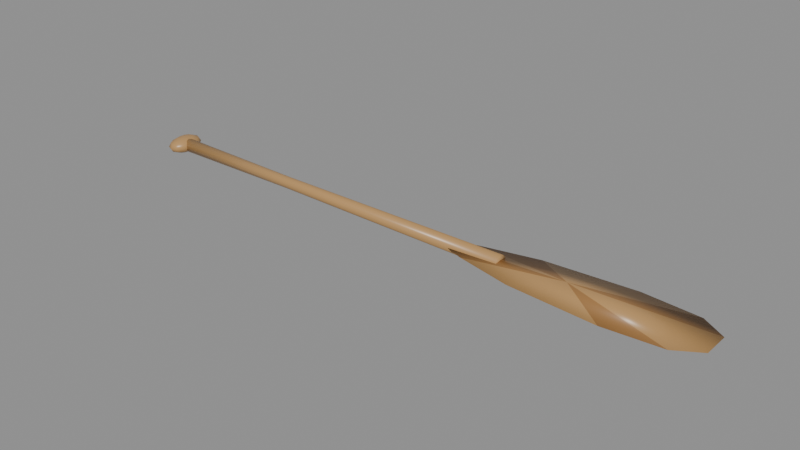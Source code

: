 # Source: canoe_paddle.blend  (saved by Blender 5.2.45; exported with 4.5.12 LTS)
import bpy
from mathutils import Matrix  # noqa: F401  (used for matrix-valued properties, if any)

bpy.ops.wm.read_factory_settings(use_empty=True)
scene = bpy.context.scene
scene.name = 'Scene'

# ---- materials (node trees are filled in below, after node groups)
mat_paddle_wood = bpy.data.materials.new('paddle wood')
mat_paddle_edge_grain = bpy.data.materials.new('paddle edge grain')

# ---- material node trees
mat_paddle_wood.use_nodes = True; mat_paddle_wood.node_tree.nodes.clear()
_N = mat_paddle_wood.node_tree.nodes; _L = mat_paddle_wood.node_tree.links
n0 = _N.new('ShaderNodeBsdfPrincipled'); n0.name = 'Principled BSDF'; n0.location = (-200, 100)
n0.inputs[0].default_value = (0.48, 0.275, 0.105, 1.0)
n0.inputs[2].default_value = 0.36
n0.inputs[10].default_value = 0.005
n1 = _N.new('ShaderNodeOutputMaterial'); n1.name = 'Material Output'; n1.location = (200, 100)
_L.new(n0.outputs[0], n1.inputs[0])
n1.is_active_output = True
mat_paddle_edge_grain.use_nodes = True; mat_paddle_edge_grain.node_tree.nodes.clear()
_N = mat_paddle_edge_grain.node_tree.nodes; _L = mat_paddle_edge_grain.node_tree.links
n0 = _N.new('ShaderNodeBsdfPrincipled'); n0.name = 'Principled BSDF'; n0.location = (-200, 100)
n0.inputs[0].default_value = (0.34, 0.17, 0.055, 1.0)
n0.inputs[2].default_value = 0.44
n0.inputs[10].default_value = 0.005
n1 = _N.new('ShaderNodeOutputMaterial'); n1.name = 'Material Output'; n1.location = (200, 100)
_L.new(n0.outputs[0], n1.inputs[0])
n1.is_active_output = True

# ---- meshes
me_plain_paddle = bpy.data.meshes.new('plain_paddle')
me_plain_paddle.from_pydata([(-0.72, -0.017, 0.02), (-0.72, -0.01472, 0.0115), (-0.72, -0.0085, 0.005278), (-0.72, -1.041e-18, 0.003), (-0.72, 0.0085, 0.005278), (-0.72, 0.01472, 0.0115), (-0.72, 0.017, 0.02), (-0.72, 0.01472, 0.0285), (-0.72, 0.0085, 0.03472), (-0.72, 3.123e-18, 0.037), (-0.72, -0.0085, 0.03472), (-0.72, -0.01472, 0.0285), (-0.35, -0.014, 0.02), (-0.35, -0.01212, 0.013), (-0.35, -0.007, 0.007876), (-0.35, -8.573e-19, 0.006), (-0.35, 0.007, 0.007876), (-0.35, 0.01212, 0.013), (-0.35, 0.014, 0.02), (-0.35, 0.01212, 0.027), (-0.35, 0.007, 0.03212), (-0.35, 2.572e-18, 0.034), (-0.35, -0.007, 0.03212), (-0.35, -0.01212, 0.027), (0.27, -0.018, 0.02), (0.27, -0.01559, 0.011), (0.27, -0.009, 0.004412), (0.27, -1.102e-18, 0.002), (0.27, 0.009, 0.004412), (0.27, 0.01559, 0.011), (0.27, 0.018, 0.02), (0.27, 0.01559, 0.029), (0.27, 0.009, 0.03559), (0.27, 3.307e-18, 0.038), (0.27, -0.009, 0.03559), (0.27, -0.01559, 0.029), (-0.72, 0.0, 0.0), (-0.705, 0.0, 0.002679), (-0.707, 0.01175, 0.002679), (-0.7125, 0.02035, 0.002679), (-0.72, 0.0235, 0.002679), (-0.7275, 0.02035, 0.002679), (-0.733, 0.01175, 0.002679), (-0.735, 2.878e-18, 0.002679), (-0.733, -0.01175, 0.002679), (-0.7275, -0.02035, 0.002679), (-0.72, -0.0235, 0.002679), (-0.7125, -0.02035, 0.002679), (-0.707, -0.01175, 0.002679), (-0.694, 0.0, 0.01), (-0.6975, 0.02035, 0.01), (-0.707, 0.03525, 0.01), (-0.72, 0.0407, 0.01), (-0.733, 0.03525, 0.01), (-0.7425, 0.02035, 0.01), (-0.746, 4.985e-18, 0.01), (-0.7425, -0.02035, 0.01), (-0.733, -0.03525, 0.01), (-0.72, -0.0407, 0.01), (-0.707, -0.03525, 0.01), (-0.6975, -0.02035, 0.01), (-0.69, 0.0, 0.02), (-0.694, 0.0235, 0.02), (-0.705, 0.0407, 0.02), (-0.72, 0.047, 0.02), (-0.735, 0.0407, 0.02), (-0.746, 0.0235, 0.02), (-0.75, 5.756e-18, 0.02), (-0.746, -0.0235, 0.02), (-0.735, -0.0407, 0.02), (-0.72, -0.047, 0.02), (-0.705, -0.0407, 0.02), (-0.694, -0.0235, 0.02), (-0.694, 0.0, 0.03), (-0.6975, 0.02035, 0.03), (-0.707, 0.03525, 0.03), (-0.72, 0.0407, 0.03), (-0.733, 0.03525, 0.03), (-0.7425, 0.02035, 0.03), (-0.746, 4.985e-18, 0.03), (-0.7425, -0.02035, 0.03), (-0.733, -0.03525, 0.03), (-0.72, -0.0407, 0.03), (-0.707, -0.03525, 0.03), (-0.6975, -0.02035, 0.03), (-0.705, 0.0, 0.03732), (-0.707, 0.01175, 0.03732), (-0.7125, 0.02035, 0.03732), (-0.72, 0.0235, 0.03732), (-0.7275, 0.02035, 0.03732), (-0.733, 0.01175, 0.03732), (-0.735, 2.878e-18, 0.03732), (-0.733, -0.01175, 0.03732), (-0.7275, -0.02035, 0.03732), (-0.72, -0.0235, 0.03732), (-0.7125, -0.02035, 0.03732), (-0.707, -0.01175, 0.03732), (-0.72, 0.0, 0.04), (0.1, 0.0, 0.02), (0.19, -0.034, 0.02), (0.33, -0.066, 0.02), (0.55, -0.082, 0.02), (0.69, -0.071, 0.02), (0.75, -0.034, 0.02), (0.75, 0.034, 0.02), (0.69, 0.071, 0.02), (0.55, 0.082, 0.02), (0.33, 0.066, 0.02), (0.19, 0.034, 0.02), (0.43, 0.0, 0.006), (0.43, 0.0, 0.034)], [], [(0, 1, 13, 12), (1, 2, 14, 13), (2, 3, 15, 14), (3, 4, 16, 15), (4, 5, 17, 16), (5, 6, 18, 17), (6, 7, 19, 18), (7, 8, 20, 19), (8, 9, 21, 20), (9, 10, 22, 21), (10, 11, 23, 22), (11, 0, 12, 23), (12, 13, 25, 24), (13, 14, 26, 25), (14, 15, 27, 26), (15, 16, 28, 27), (16, 17, 29, 28), (17, 18, 30, 29), (18, 19, 31, 30), (19, 20, 32, 31), (20, 21, 33, 32), (21, 22, 34, 33), (22, 23, 35, 34), (23, 12, 24, 35), (11, 10, 9, 8, 7, 6, 5, 4, 3, 2, 1, 0), (24, 25, 26, 27, 28, 29, 30, 31, 32, 33, 34, 35), (36, 38, 37), (37, 38, 50, 49), (49, 50, 62, 61), (61, 62, 74, 73), (73, 74, 86, 85), (85, 86, 97), (36, 39, 38), (38, 39, 51, 50), (50, 51, 63, 62), (62, 63, 75, 74), (74, 75, 87, 86), (86, 87, 97), (36, 40, 39), (39, 40, 52, 51), (51, 52, 64, 63), (63, 64, 76, 75), (75, 76, 88, 87), (87, 88, 97), (36, 41, 40), (40, 41, 53, 52), (52, 53, 65, 64), (64, 65, 77, 76), (76, 77, 89, 88), (88, 89, 97), (36, 42, 41), (41, 42, 54, 53), (53, 54, 66, 65), (65, 66, 78, 77), (77, 78, 90, 89), (89, 90, 97), (36, 43, 42), (42, 43, 55, 54), (54, 55, 67, 66), (66, 67, 79, 78), (78, 79, 91, 90), (90, 91, 97), (36, 44, 43), (43, 44, 56, 55), (55, 56, 68, 67), (67, 68, 80, 79), (79, 80, 92, 91), (91, 92, 97), (36, 45, 44), (44, 45, 57, 56), (56, 57, 69, 68), (68, 69, 81, 80), (80, 81, 93, 92), (92, 93, 97), (36, 46, 45), (45, 46, 58, 57), (57, 58, 70, 69), (69, 70, 82, 81), (81, 82, 94, 93), (93, 94, 97), (36, 47, 46), (46, 47, 59, 58), (58, 59, 71, 70), (70, 71, 83, 82), (82, 83, 95, 94), (94, 95, 97), (36, 48, 47), (47, 48, 60, 59), (59, 60, 72, 71), (71, 72, 84, 83), (83, 84, 96, 95), (95, 96, 97), (36, 37, 48), (48, 37, 49, 60), (60, 49, 61, 72), (72, 61, 73, 84), (84, 73, 85, 96), (96, 85, 97), (109, 99, 98), (109, 100, 99), (109, 101, 100), (109, 102, 101), (109, 103, 102), (109, 104, 103), (109, 105, 104), (109, 106, 105), (109, 107, 106), (109, 108, 107), (109, 98, 108), (98, 99, 110), (99, 100, 110), (100, 101, 110), (101, 102, 110), (102, 103, 110), (103, 104, 110), (104, 105, 110), (105, 106, 110), (106, 107, 110), (107, 108, 110), (108, 98, 110)])
me_plain_paddle.polygons.foreach_set('use_smooth', [True] * 120)
me_plain_paddle.polygons.foreach_set('material_index', [0, 0, 0, 0, 0, 0, 0, 0, 0, 0, 0, 0, 0, 0, 0, 0, 0, 0, 0, 0, 0, 0, 0, 0, 0, 0, 0, 0, 0, 0, 0, 0, 0, 0, 0, 0, 0, 0, 0, 0, 0, 0, 0, 0, 0, 0, 0, 0, 0, 0, 0, 0, 0, 0, 0, 0, 0, 0, 0, 0, 0, 0, 0, 0, 0, 0, 0, 0, 0, 0, 0, 0, 0, 0, 0, 0, 0, 0, 0, 0, 0, 0, 0, 0, 0, 0, 0, 0, 0, 0, 0, 0, 0, 0, 0, 0, 0, 0, 1, 0, 0, 1, 0, 0, 1, 0, 0, 1, 0, 1, 0, 0, 1, 0, 0, 1, 0, 0, 1, 0])
me_plain_paddle.materials.append(mat_paddle_wood)
me_plain_paddle.materials.append(mat_paddle_edge_grain)
me_plain_paddle.update()

# ---- objects
ob_canoe_paddle = bpy.data.objects.new('canoe_paddle', None)
ob_plain_paddle = bpy.data.objects.new('plain_paddle', me_plain_paddle)

# ---- transforms, parenting, visibility, modifiers, constraints
ob_canoe_paddle.location = (0.0, 0.0, 0.0)
ob_plain_paddle.parent = ob_canoe_paddle
ob_plain_paddle.location = (0.0, 0.0, 0.0)

# ---- collection membership
scene.collection.objects.link(ob_canoe_paddle)
scene.collection.objects.link(ob_plain_paddle)

# ---- scene / render settings (as saved in the file)
scene.frame_start = 1; scene.frame_end = 250; scene.frame_set(1)
scene.render.engine = 'BLENDER_EEVEE_NEXT'
scene.render.bake_bias = 0.0
scene.render.bake_samples = 0
scene.render.compositor_device = 'GPU'
scene.eevee.use_volume_custom_range = False
scene.eevee.fast_gi_thickness_near = 0.1
scene.eevee.fast_gi_thickness_far = 0.0
scene.eevee.ray_tracing_options.screen_trace_thickness = 0.1
bpy.context.view_layer.update()

# ---- added for rendering (the .blend has no active camera and no usable light): camera, sun + grey world if the file has none
cam_auto = bpy.data.cameras.new('AutoCamera')
cam_auto.lens = 50.0
cam_auto.sensor_width = 36.0
cam_auto.clip_end = 1000.0
ob_auto_camera = bpy.data.objects.new('AutoCamera', cam_auto)
scene.collection.objects.link(ob_auto_camera)
ob_auto_camera.location = (1.3966, -1.67592, 1.13728)
ob_auto_camera.rotation_euler = (1.09748, -7.21219e-08, 0.694738)
scene.camera = ob_auto_camera
light_auto_sun = bpy.data.lights.new('AutoSun', 'SUN')
light_auto_sun.energy = 3.0
light_auto_sun.angle = 0.0523599
ob_auto_sun = bpy.data.objects.new('AutoSun', light_auto_sun)
scene.collection.objects.link(ob_auto_sun)
ob_auto_sun.rotation_euler = (0.872665, 0.174533, 0.523599)
if scene.world is None:
    world_auto = bpy.data.worlds.new('AutoWorld')
    world_auto.color = (0.3, 0.3, 0.3)
    scene.world = world_auto
bpy.context.view_layer.update()

